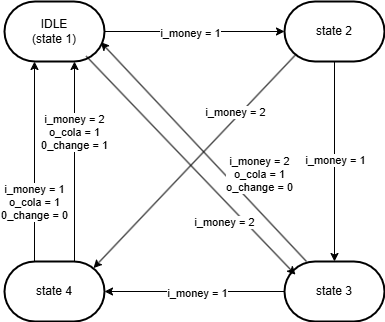

The diagram above was exported from draw.io. Its source (the exported page's mxGraphModel, read from the mxfile embedded in the PNG):
<mxGraphModel dx="920" dy="653" grid="1" gridSize="10" guides="1" tooltips="1" connect="1" arrows="1" fold="1" page="1" pageScale="1" pageWidth="827" pageHeight="1169" math="0" shadow="0">
  <root>
    <mxCell id="0" />
    <mxCell id="1" parent="0" />
    <mxCell id="UPZTbUNR4OFkpzaIHHwA-3" value="IDLE&lt;div&gt;(state 1)&lt;/div&gt;" style="strokeWidth=2;html=1;shape=mxgraph.flowchart.terminator;whiteSpace=wrap;" parent="1" vertex="1">
      <mxGeometry x="190" y="140" width="100" height="60" as="geometry" />
    </mxCell>
    <mxCell id="UPZTbUNR4OFkpzaIHHwA-4" value="state 2" style="strokeWidth=2;html=1;shape=mxgraph.flowchart.terminator;whiteSpace=wrap;" parent="1" vertex="1">
      <mxGeometry x="470" y="140" width="100" height="60" as="geometry" />
    </mxCell>
    <mxCell id="UPZTbUNR4OFkpzaIHHwA-5" value="state 4" style="strokeWidth=2;html=1;shape=mxgraph.flowchart.terminator;whiteSpace=wrap;" parent="1" vertex="1">
      <mxGeometry x="190" y="400" width="100" height="60" as="geometry" />
    </mxCell>
    <mxCell id="UPZTbUNR4OFkpzaIHHwA-6" value="state 3" style="strokeWidth=2;html=1;shape=mxgraph.flowchart.terminator;whiteSpace=wrap;" parent="1" vertex="1">
      <mxGeometry x="470" y="400" width="100" height="60" as="geometry" />
    </mxCell>
    <mxCell id="UPZTbUNR4OFkpzaIHHwA-9" style="edgeStyle=orthogonalEdgeStyle;rounded=0;orthogonalLoop=1;jettySize=auto;html=1;entryX=0;entryY=0.5;entryDx=0;entryDy=0;entryPerimeter=0;" parent="1" source="UPZTbUNR4OFkpzaIHHwA-3" target="UPZTbUNR4OFkpzaIHHwA-4" edge="1">
      <mxGeometry relative="1" as="geometry" />
    </mxCell>
    <mxCell id="UPZTbUNR4OFkpzaIHHwA-10" value="i_money = 1" style="edgeLabel;html=1;align=center;verticalAlign=middle;resizable=0;points=[];" parent="UPZTbUNR4OFkpzaIHHwA-9" vertex="1" connectable="0">
      <mxGeometry x="-0.0556" y="-1" relative="1" as="geometry">
        <mxPoint as="offset" />
      </mxGeometry>
    </mxCell>
    <mxCell id="UPZTbUNR4OFkpzaIHHwA-11" style="edgeStyle=orthogonalEdgeStyle;rounded=0;orthogonalLoop=1;jettySize=auto;html=1;entryX=0.5;entryY=0;entryDx=0;entryDy=0;entryPerimeter=0;" parent="1" source="UPZTbUNR4OFkpzaIHHwA-4" target="UPZTbUNR4OFkpzaIHHwA-6" edge="1">
      <mxGeometry relative="1" as="geometry" />
    </mxCell>
    <mxCell id="UPZTbUNR4OFkpzaIHHwA-12" value="i_money = 1" style="edgeLabel;html=1;align=center;verticalAlign=middle;resizable=0;points=[];" parent="UPZTbUNR4OFkpzaIHHwA-11" vertex="1" connectable="0">
      <mxGeometry x="-0.0233" relative="1" as="geometry">
        <mxPoint as="offset" />
      </mxGeometry>
    </mxCell>
    <mxCell id="UPZTbUNR4OFkpzaIHHwA-13" style="edgeStyle=orthogonalEdgeStyle;rounded=0;orthogonalLoop=1;jettySize=auto;html=1;entryX=1;entryY=0.5;entryDx=0;entryDy=0;entryPerimeter=0;" parent="1" source="UPZTbUNR4OFkpzaIHHwA-6" target="UPZTbUNR4OFkpzaIHHwA-5" edge="1">
      <mxGeometry relative="1" as="geometry" />
    </mxCell>
    <mxCell id="UPZTbUNR4OFkpzaIHHwA-14" value="i_money = 1" style="edgeLabel;html=1;align=center;verticalAlign=middle;resizable=0;points=[];" parent="UPZTbUNR4OFkpzaIHHwA-13" vertex="1" connectable="0">
      <mxGeometry x="-0.0222" y="1" relative="1" as="geometry">
        <mxPoint as="offset" />
      </mxGeometry>
    </mxCell>
    <mxCell id="UPZTbUNR4OFkpzaIHHwA-15" style="rounded=0;orthogonalLoop=1;jettySize=auto;html=1;entryX=0.5;entryY=1;entryDx=0;entryDy=0;entryPerimeter=0;" parent="1" edge="1">
      <mxGeometry relative="1" as="geometry">
        <mxPoint x="220" y="400" as="sourcePoint" />
        <mxPoint x="220" y="200" as="targetPoint" />
      </mxGeometry>
    </mxCell>
    <mxCell id="UPZTbUNR4OFkpzaIHHwA-16" value="i_money = 1&lt;div&gt;o_cola = 1&lt;/div&gt;&lt;div&gt;0_change = 0&lt;/div&gt;" style="edgeLabel;html=1;align=center;verticalAlign=middle;resizable=0;points=[];" parent="UPZTbUNR4OFkpzaIHHwA-15" vertex="1" connectable="0">
      <mxGeometry x="-0.0067" y="1" relative="1" as="geometry">
        <mxPoint y="39" as="offset" />
      </mxGeometry>
    </mxCell>
    <mxCell id="UPZTbUNR4OFkpzaIHHwA-17" style="rounded=0;orthogonalLoop=1;jettySize=auto;html=1;exitX=0.817;exitY=0.911;exitDx=0;exitDy=0;exitPerimeter=0;entryX=0.11;entryY=0.11;entryDx=0;entryDy=0;entryPerimeter=0;" parent="1" source="UPZTbUNR4OFkpzaIHHwA-3" edge="1">
      <mxGeometry relative="1" as="geometry">
        <mxPoint x="279" y="199.99999999999997" as="sourcePoint" />
        <mxPoint x="481" y="413.19999999999993" as="targetPoint" />
      </mxGeometry>
    </mxCell>
    <mxCell id="UPZTbUNR4OFkpzaIHHwA-18" style="rounded=0;orthogonalLoop=1;jettySize=auto;html=1;exitX=0.11;exitY=0.11;exitDx=0;exitDy=0;exitPerimeter=0;entryX=0.963;entryY=0.678;entryDx=0;entryDy=0;entryPerimeter=0;" parent="1" target="UPZTbUNR4OFkpzaIHHwA-3" edge="1">
      <mxGeometry relative="1" as="geometry">
        <mxPoint x="492" y="399.9999999999999" as="sourcePoint" />
        <mxPoint x="290" y="186.79999999999998" as="targetPoint" />
      </mxGeometry>
    </mxCell>
    <mxCell id="UPZTbUNR4OFkpzaIHHwA-19" value="i_money = 2" style="edgeLabel;html=1;align=center;verticalAlign=middle;resizable=0;points=[];" parent="UPZTbUNR4OFkpzaIHHwA-18" vertex="1" connectable="0">
      <mxGeometry x="0.0448" y="1" relative="1" as="geometry">
        <mxPoint x="26" y="74" as="offset" />
      </mxGeometry>
    </mxCell>
    <mxCell id="UPZTbUNR4OFkpzaIHHwA-20" style="rounded=0;orthogonalLoop=1;jettySize=auto;html=1;exitX=0.11;exitY=0.89;exitDx=0;exitDy=0;exitPerimeter=0;entryX=0.89;entryY=0.11;entryDx=0;entryDy=0;entryPerimeter=0;jumpStyle=none;jumpSize=36;" parent="1" source="UPZTbUNR4OFkpzaIHHwA-4" target="UPZTbUNR4OFkpzaIHHwA-5" edge="1">
      <mxGeometry relative="1" as="geometry">
        <Array as="points" />
      </mxGeometry>
    </mxCell>
    <mxCell id="UPZTbUNR4OFkpzaIHHwA-21" value="i_money = 2" style="edgeLabel;html=1;align=center;verticalAlign=middle;resizable=0;points=[];" parent="1" vertex="1" connectable="0">
      <mxGeometry x="420.04337229964653" y="250.00249755331177" as="geometry" />
    </mxCell>
    <mxCell id="UPZTbUNR4OFkpzaIHHwA-22" style="rounded=0;orthogonalLoop=1;jettySize=auto;html=1;entryX=0.5;entryY=1;entryDx=0;entryDy=0;entryPerimeter=0;" parent="1" edge="1">
      <mxGeometry relative="1" as="geometry">
        <mxPoint x="260" y="400" as="sourcePoint" />
        <mxPoint x="260" y="200" as="targetPoint" />
      </mxGeometry>
    </mxCell>
    <mxCell id="UPZTbUNR4OFkpzaIHHwA-23" value="i_money = 2&lt;div&gt;o_cola = 1&lt;/div&gt;&lt;div&gt;0_change = 1&lt;/div&gt;" style="edgeLabel;html=1;align=center;verticalAlign=middle;resizable=0;points=[];" parent="UPZTbUNR4OFkpzaIHHwA-22" vertex="1" connectable="0">
      <mxGeometry x="-0.0067" y="1" relative="1" as="geometry">
        <mxPoint y="-31" as="offset" />
      </mxGeometry>
    </mxCell>
    <mxCell id="UPZTbUNR4OFkpzaIHHwA-24" value="i_money = 2&lt;div&gt;o_cola = 1&lt;/div&gt;&lt;div&gt;o_change = 0&lt;/div&gt;" style="edgeLabel;html=1;align=center;verticalAlign=middle;resizable=0;points=[];" parent="1" vertex="1" connectable="0">
      <mxGeometry x="420.04753757444126" y="319.9995534148041" as="geometry">
        <mxPoint x="24" y="-7" as="offset" />
      </mxGeometry>
    </mxCell>
  </root>
</mxGraphModel>